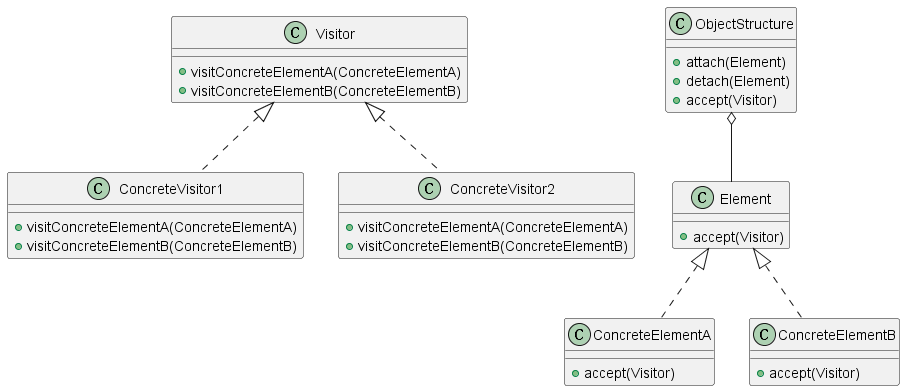

The diagram above was rendered by PlantUML. Its source (embedded in the PNG):
@startuml

class Visitor {
  +visitConcreteElementA(ConcreteElementA)
  +visitConcreteElementB(ConcreteElementB)
}

class ConcreteVisitor1 {
  +visitConcreteElementA(ConcreteElementA)
  +visitConcreteElementB(ConcreteElementB)
}

class ConcreteVisitor2 {
  +visitConcreteElementA(ConcreteElementA)
  +visitConcreteElementB(ConcreteElementB)
}

class Element {
  +accept(Visitor)
}

class ConcreteElementA {
  +accept(Visitor)
}

class ConcreteElementB {
  +accept(Visitor)
}

class ObjectStructure {
  +attach(Element)
  +detach(Element)
  +accept(Visitor)
}

Visitor <|.. ConcreteVisitor1
Visitor <|.. ConcreteVisitor2
Element <|.. ConcreteElementA
Element <|.. ConcreteElementB
ObjectStructure o-- Element

@enduml